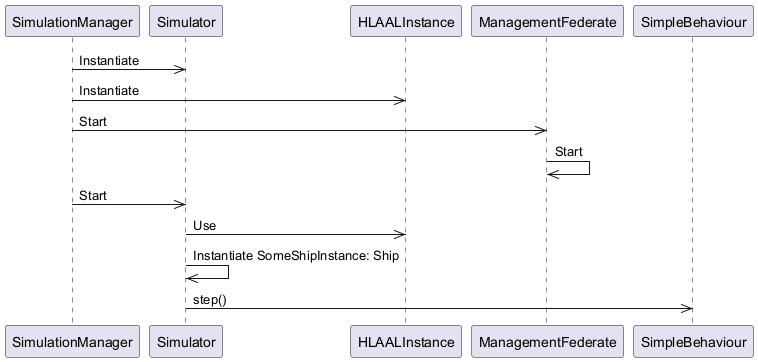

The diagram above was rendered by PlantUML. Its source (embedded in the PNG):
@startuml
participant SimulationManager
participant Simulator
participant HLAALInstance
participant ManagementFederate
SimulationManager->>Simulator: Instantiate
SimulationManager->>HLAALInstance: Instantiate
SimulationManager->>ManagementFederate: Start
ManagementFederate->>ManagementFederate: Start
SimulationManager->>Simulator: Start
Simulator->>HLAALInstance: Use
Simulator->>Simulator: Instantiate SomeShipInstance: Ship
Simulator->>SimpleBehaviour: step()
@enduml